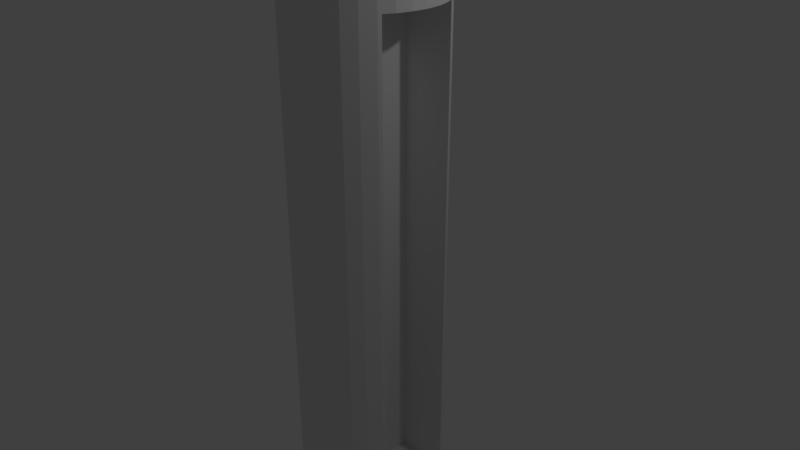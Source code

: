 # Source: rura_e.blend  (saved by Blender 2.79.0; exported with 4.5.12 LTS)
import bpy
from mathutils import Matrix  # noqa: F401  (used for matrix-valued properties, if any)

bpy.ops.wm.read_factory_settings(use_empty=True)
scene = bpy.context.scene
scene.name = 'Scene'

# ---- collections
col_collection_1 = bpy.data.collections.new('Collection 1'); scene.collection.children.link(col_collection_1)

# ---- materials (node trees are filled in below, after node groups)
mat_material = bpy.data.materials.new('Material')
mat_material.alpha_threshold = 0.0
mat_material.use_transparent_shadow = False
mat_material.roughness = 0.5
mat_material.line_color = (0.0, 0.0, 0.0, 1.0)

# ---- material node trees

# ---- world
world_world = bpy.data.worlds.new('World'); scene.world = world_world
world_world.color = (0.05088, 0.05088, 0.05088)
world_world.use_sun_shadow = False
world_world.sun_shadow_jitter_overblur = 0.0
world_world.cycles.sampling_method = 'MANUAL'

# ---- cameras
cam_camera = bpy.data.cameras.new('Camera')
cam_camera.clip_end = 100.0
cam_camera.lens = 35.0
cam_camera.sensor_width = 32.0
cam_camera.sensor_height = 18.0
cam_camera.ortho_scale = 7.314
cam_camera.dof.focus_distance = 0.0
cam_camera.dof.aperture_fstop = 128.0

# ---- lights
light_lamp = bpy.data.lights.new('Lamp', 'POINT')
light_lamp.transmission_factor = 0.0
light_lamp.cutoff_distance = 30.0
light_lamp.energy = 100.0
light_lamp.shadow_buffer_clip_start = 1.001
light_lamp.shadow_soft_size = 0.1
light_lamp.shadow_maximum_resolution = 0.006
light_lamp.use_absolute_resolution = True

# ---- meshes
me_cube = bpy.data.meshes.new('Cube')
me_cube.from_pydata([(0.1423, -0.5142, 3.296), (0.1423, -0.5142, -3.296), (0.1423, 0.5142, 3.296), (0.1423, 0.5142, -3.296), (0.3827, 0.9239, 3.721), (0.3827, 0.9239, -3.721), (0.1951, 0.9808, 3.721), (0.1951, 0.9808, -3.721), (0.0, 1.0, 3.721), (0.0, 1.0, -3.721), (0.5556, 0.8315, -3.721), (0.5556, 0.8315, 3.721), (0.7071, 0.7071, -3.721), (0.7071, 0.7071, 3.721), (0.8315, 0.5556, -3.721), (0.8315, 0.5556, 3.721), (0.9239, 0.3827, -3.721), (0.9239, 0.3827, 3.721), (0.9808, 0.1951, -3.721), (0.9808, 0.1951, 3.721), (1.0, 7.55e-08, -3.721), (1.0, 7.55e-08, 3.721), (0.9808, -0.1951, -3.721), (0.9808, -0.1951, 3.721), (0.9239, -0.3827, -3.721), (0.9239, -0.3827, 3.721), (0.8315, -0.5556, -3.721), (0.8315, -0.5556, 3.721), (0.7071, -0.7071, -3.721), (0.7071, -0.7071, 3.721), (0.5556, -0.8315, -3.721), (0.5556, -0.8315, 3.721), (0.3827, -0.9239, -3.721), (0.3827, -0.9239, 3.721), (0.1951, -0.9808, -3.721), (0.1951, -0.9808, 3.721), (-3.258e-07, -1.0, -3.721), (-3.258e-07, -1.0, 3.721), (-0.1951, -0.9808, -3.721), (-0.1951, -0.9808, 3.721), (-0.3827, -0.9239, -3.721), (-0.3827, -0.9239, 3.721), (-0.5556, -0.8315, -3.721), (-0.5556, -0.8315, 3.721), (-0.7071, -0.7071, -3.721), (-0.7071, -0.7071, 3.721), (-0.8315, -0.5556, -3.721), (-0.8315, -0.5556, 3.721), (-0.9239, -0.3827, -3.721), (-0.9239, -0.3827, 3.721), (-0.9808, -0.1951, -3.721), (-0.9808, -0.1951, 3.721), (-1.0, 9.656e-07, -3.721), (-1.0, 9.656e-07, 3.721), (-0.9808, 0.1951, -3.721), (-0.9808, 0.1951, 3.721), (-0.9239, 0.3827, -3.721), (-0.9239, 0.3827, 3.721), (-0.8315, 0.5556, -3.721), (-0.8315, 0.5556, 3.721), (-0.7071, 0.7071, -3.721), (-0.7071, 0.7071, 3.721), (-0.5556, 0.8315, -3.721), (-0.5556, 0.8315, 3.721), (-0.3827, 0.9239, -3.721), (-0.3827, 0.9239, 3.721), (-0.1951, 0.9808, -3.721), (-0.1951, 0.9808, 3.721), (0.8536, 0.5142, 3.296), (0.9239, 0.3827, 3.296), (0.8536, -0.5142, -3.296), (0.8536, -0.5142, 3.296), (0.8536, 0.5142, -3.296), (0.9239, 0.3827, -3.296), (0.9808, -0.1951, -3.296), (1.0, 7.55e-08, -3.296), (0.9808, 0.1951, -3.296), (0.9239, -0.3827, -3.296), (0.9239, -0.3827, 3.296), (0.9808, -0.1951, 3.296), (1.0, 7.55e-08, 3.296), (0.9808, 0.1951, 3.296)], [], [(0, 1, 3, 2), (2, 3, 72, 68), (2, 68, 69, 81, 80, 79, 78, 71, 0), (7, 6, 4, 5), (9, 8, 6, 7), (5, 4, 11, 10), (10, 11, 13, 12), (12, 13, 15, 14), (14, 15, 17, 69, 68, 72, 73, 16), (16, 73, 76, 18), (18, 76, 75, 20), (20, 75, 74, 22), (22, 74, 77, 24), (24, 77, 70, 71, 78, 25, 27, 26), (26, 27, 29, 28), (28, 29, 31, 30), (30, 31, 33, 32), (32, 33, 35, 34), (34, 35, 37, 36), (36, 37, 39, 38), (38, 39, 41, 40), (40, 41, 43, 42), (42, 43, 45, 44), (44, 45, 47, 46), (46, 47, 49, 48), (48, 49, 51, 50), (50, 51, 53, 52), (52, 53, 55, 54), (54, 55, 57, 56), (56, 57, 59, 58), (58, 59, 61, 60), (60, 61, 63, 62), (62, 63, 65, 64), (7, 5, 10, 12, 14, 16, 18, 20, 22, 24, 26, 28, 30, 32, 34, 36, 38, 40, 42, 44, 46, 48, 50, 52, 54, 56, 58, 60, 62, 64, 66, 9), (64, 65, 67, 66), (66, 67, 8, 9), (4, 6, 8, 67, 65, 63, 61, 59, 57, 55, 53, 51, 49, 47, 45, 43, 41, 39, 37, 35, 33, 31, 29, 27, 25, 23, 21, 19, 17, 15, 13, 11), (81, 69, 17, 19), (78, 79, 23, 25), (72, 3, 1, 70, 77, 74, 75, 76, 73), (79, 80, 21, 23), (70, 1, 0, 71), (80, 81, 19, 21)])
me_cube.materials.append(mat_material)
me_cube.use_remesh_preserve_volume = False
me_cube.use_remesh_preserve_attributes = False
me_cube.use_mirror_vertex_groups = False
me_cube.update()

# ---- objects
ob_cube = bpy.data.objects.new('Cube', me_cube)
ob_lamp = bpy.data.objects.new('Lamp', light_lamp)
ob_camera = bpy.data.objects.new('Camera', cam_camera)

# ---- transforms, parenting, visibility, modifiers, constraints
ob_cube.location = (0.0, 0.0, 0.0)
ob_cube.lock_rotations_4d = False
ob_cube.empty_display_type = 'ARROWS'
ob_cube.lineart.crease_threshold = 0.0
ob_lamp.location = (4.076, 1.005, 5.904)
ob_lamp.rotation_euler = (0.6503, 0.05522, 1.866)
ob_lamp.lock_rotations_4d = False
ob_lamp.empty_display_type = 'ARROWS'
ob_lamp.color = (0.0, 0.0, 0.0, 0.0)
ob_lamp.lineart.crease_threshold = 0.0
ob_camera.location = (7.481, -6.508, 5.344)
ob_camera.rotation_euler = (1.109, 0.0, 0.8149)
ob_camera.lock_rotations_4d = False
ob_camera.empty_display_type = 'ARROWS'
ob_camera.color = (0.0, 0.0, 0.0, 0.0)
ob_camera.display_type = 'WIRE'
ob_camera.lineart.crease_threshold = 0.0

# ---- collection membership
col_collection_1.objects.link(ob_cube)
col_collection_1.objects.link(ob_lamp)
col_collection_1.objects.link(ob_camera)

# ---- scene / render settings (as saved in the file)
scene.camera = ob_camera
scene.frame_start = 1; scene.frame_end = 250; scene.frame_set(1)
scene.render.engine = 'BLENDER_EEVEE_NEXT'
scene.render.resolution_percentage = 50
scene.render.dither_intensity = 0.0
scene.cycles.use_denoising = False
scene.cycles.samples = 128
scene.cycles.sampling_pattern = 'TABULATED_SOBOL'
scene.cycles.use_adaptive_sampling = False
scene.cycles.use_light_tree = False
scene.cycles.blur_glossy = 0.0
scene.cycles.sample_clamp_indirect = 0.0
scene.view_settings.view_transform = 'Standard'
bpy.context.view_layer.update()
